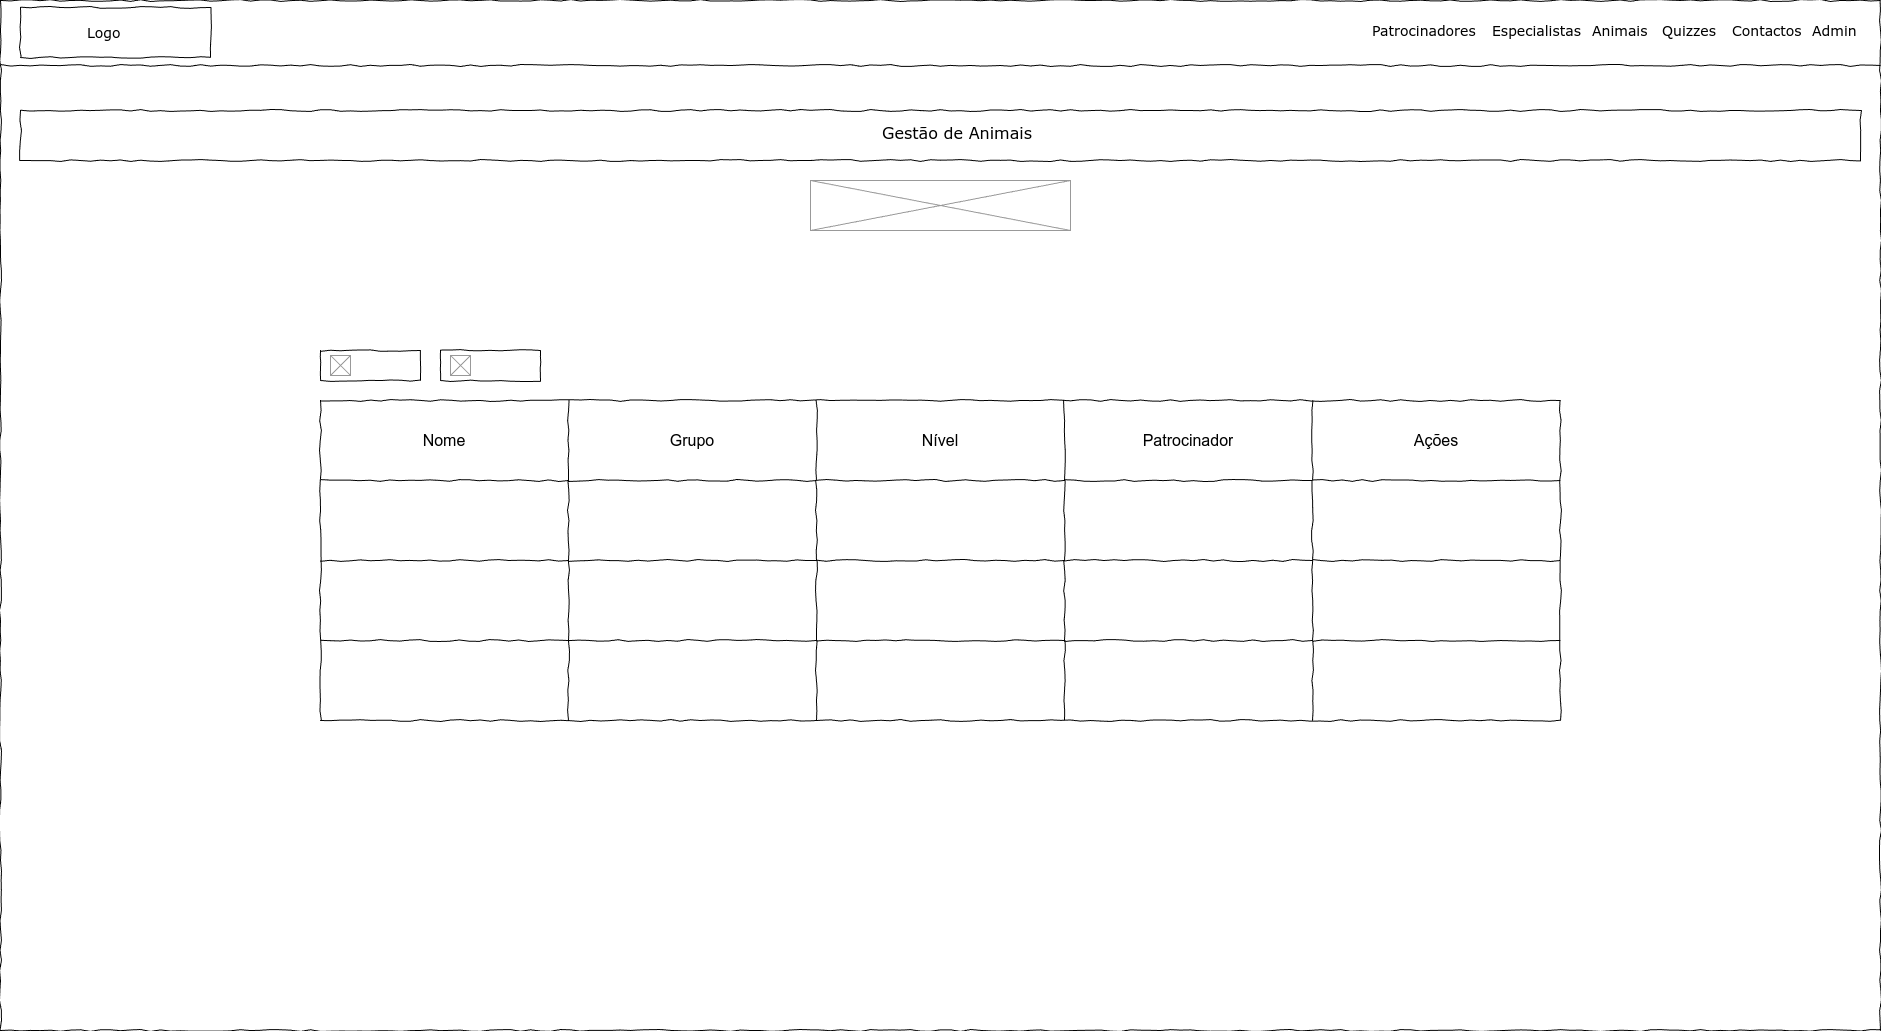

The diagram above was exported from draw.io. Its source (the exported page's mxGraphModel, read from the mxfile embedded in the PNG):
<mxGraphModel dx="1983" dy="1246" grid="1" gridSize="10" guides="1" tooltips="1" connect="1" arrows="1" fold="1" page="1" pageScale="1" pageWidth="1920" pageHeight="1080" background="none" math="0" shadow="0">
  <root>
    <mxCell id="YiHIS61v4cPFx5eqZlM3-0" />
    <mxCell id="YiHIS61v4cPFx5eqZlM3-1" style="locked=1;" parent="YiHIS61v4cPFx5eqZlM3-0" />
    <mxCell id="YiHIS61v4cPFx5eqZlM3-2" value="Skeleton" style="locked=1;" parent="YiHIS61v4cPFx5eqZlM3-0" />
    <mxCell id="YiHIS61v4cPFx5eqZlM3-3" value="" style="whiteSpace=wrap;html=1;rounded=0;shadow=0;labelBackgroundColor=none;strokeColor=#000000;strokeWidth=1;fillColor=none;fontFamily=Verdana;fontSize=12;fontColor=#000000;align=center;comic=1;" parent="YiHIS61v4cPFx5eqZlM3-2" vertex="1">
      <mxGeometry x="20" y="20" width="1880" height="1030" as="geometry" />
    </mxCell>
    <mxCell id="YiHIS61v4cPFx5eqZlM3-4" value="" style="whiteSpace=wrap;html=1;rounded=0;shadow=0;labelBackgroundColor=none;strokeWidth=1;fontFamily=Verdana;fontSize=28;align=center;comic=1;" parent="YiHIS61v4cPFx5eqZlM3-2" vertex="1">
      <mxGeometry x="40" y="27" width="190" height="50" as="geometry" />
    </mxCell>
    <mxCell id="YiHIS61v4cPFx5eqZlM3-5" value="" style="line;strokeWidth=1;html=1;rounded=0;shadow=0;labelBackgroundColor=none;fillColor=none;fontFamily=Verdana;fontSize=14;fontColor=#000000;align=center;comic=1;" parent="YiHIS61v4cPFx5eqZlM3-2" vertex="1">
      <mxGeometry x="20" y="60" width="1880" height="50" as="geometry" />
    </mxCell>
    <mxCell id="YiHIS61v4cPFx5eqZlM3-6" value="Logo" style="text;html=1;points=[];align=left;verticalAlign=top;spacingTop=-4;fontSize=14;fontFamily=Verdana" parent="YiHIS61v4cPFx5eqZlM3-2" vertex="1">
      <mxGeometry x="105" y="42" width="60" height="20" as="geometry" />
    </mxCell>
    <mxCell id="YiHIS61v4cPFx5eqZlM3-7" value="" style="group;fontSize=14;" parent="YiHIS61v4cPFx5eqZlM3-2" vertex="1" connectable="0">
      <mxGeometry x="1390" y="40" width="500" height="20" as="geometry" />
    </mxCell>
    <mxCell id="YiHIS61v4cPFx5eqZlM3-8" value="Animais" style="text;html=1;points=[];align=left;verticalAlign=top;spacingTop=-4;fontSize=14;fontFamily=Verdana" parent="YiHIS61v4cPFx5eqZlM3-7" vertex="1">
      <mxGeometry x="220" width="60" height="20" as="geometry" />
    </mxCell>
    <mxCell id="YiHIS61v4cPFx5eqZlM3-9" value="Quizzes" style="text;html=1;points=[];align=left;verticalAlign=top;spacingTop=-4;fontSize=14;fontFamily=Verdana" parent="YiHIS61v4cPFx5eqZlM3-7" vertex="1">
      <mxGeometry x="290" width="60" height="20" as="geometry" />
    </mxCell>
    <mxCell id="YiHIS61v4cPFx5eqZlM3-10" value="Contactos" style="text;html=1;points=[];align=left;verticalAlign=top;spacingTop=-4;fontSize=14;fontFamily=Verdana" parent="YiHIS61v4cPFx5eqZlM3-7" vertex="1">
      <mxGeometry x="360" width="60" height="20" as="geometry" />
    </mxCell>
    <mxCell id="YiHIS61v4cPFx5eqZlM3-11" value="Admin" style="text;html=1;points=[];align=left;verticalAlign=top;spacingTop=-4;fontSize=14;fontFamily=Verdana" parent="YiHIS61v4cPFx5eqZlM3-7" vertex="1">
      <mxGeometry x="440" width="60" height="20" as="geometry" />
    </mxCell>
    <mxCell id="YiHIS61v4cPFx5eqZlM3-12" value="Especialistas" style="text;html=1;points=[];align=left;verticalAlign=top;spacingTop=-4;fontSize=14;fontFamily=Verdana" parent="YiHIS61v4cPFx5eqZlM3-7" vertex="1">
      <mxGeometry x="120" width="60" height="20" as="geometry" />
    </mxCell>
    <mxCell id="YiHIS61v4cPFx5eqZlM3-13" value="Patrocinadores" style="text;html=1;points=[];align=left;verticalAlign=top;spacingTop=-4;fontSize=14;fontFamily=Verdana" parent="YiHIS61v4cPFx5eqZlM3-7" vertex="1">
      <mxGeometry width="60" height="20" as="geometry" />
    </mxCell>
    <mxCell id="YiHIS61v4cPFx5eqZlM3-14" value="Body" style="locked=1;" parent="YiHIS61v4cPFx5eqZlM3-0" />
    <mxCell id="YiHIS61v4cPFx5eqZlM3-15" value="" style="group" parent="YiHIS61v4cPFx5eqZlM3-14" vertex="1" connectable="0">
      <mxGeometry x="40" y="130" width="1840" height="50" as="geometry" />
    </mxCell>
    <mxCell id="YiHIS61v4cPFx5eqZlM3-16" value="" style="whiteSpace=wrap;html=1;rounded=0;shadow=0;labelBackgroundColor=none;strokeWidth=1;fillColor=none;fontFamily=Verdana;fontSize=12;align=center;comic=1;" parent="YiHIS61v4cPFx5eqZlM3-15" vertex="1">
      <mxGeometry width="1840" height="50" as="geometry" />
    </mxCell>
    <mxCell id="YiHIS61v4cPFx5eqZlM3-17" value="Gestão de Animais" style="text;html=1;points=[];align=left;verticalAlign=top;spacingTop=-4;fontSize=16;fontFamily=Verdana" parent="YiHIS61v4cPFx5eqZlM3-15" vertex="1">
      <mxGeometry x="860" y="10" width="60" height="20" as="geometry" />
    </mxCell>
    <mxCell id="KTrXAdVTcTi28StamvU_-0" value="" style="shape=table;startSize=0;container=1;collapsible=0;childLayout=tableLayout;comic=1;fontSize=16;" vertex="1" parent="YiHIS61v4cPFx5eqZlM3-14">
      <mxGeometry x="340" y="420" width="1240" height="320" as="geometry" />
    </mxCell>
    <mxCell id="KTrXAdVTcTi28StamvU_-1" value="" style="shape=tableRow;horizontal=0;startSize=0;swimlaneHead=0;swimlaneBody=0;strokeColor=inherit;top=0;left=0;bottom=0;right=0;collapsible=0;dropTarget=0;fillColor=none;points=[[0,0.5],[1,0.5]];portConstraint=eastwest;fontSize=16;" vertex="1" parent="KTrXAdVTcTi28StamvU_-0">
      <mxGeometry width="1240" height="80" as="geometry" />
    </mxCell>
    <mxCell id="KTrXAdVTcTi28StamvU_-2" value="Nome" style="shape=partialRectangle;html=1;whiteSpace=wrap;connectable=0;strokeColor=inherit;overflow=hidden;fillColor=none;top=0;left=0;bottom=0;right=0;pointerEvents=1;fontSize=16;" vertex="1" parent="KTrXAdVTcTi28StamvU_-1">
      <mxGeometry width="248" height="80" as="geometry">
        <mxRectangle width="248" height="80" as="alternateBounds" />
      </mxGeometry>
    </mxCell>
    <mxCell id="KTrXAdVTcTi28StamvU_-3" value="Grupo" style="shape=partialRectangle;html=1;whiteSpace=wrap;connectable=0;strokeColor=inherit;overflow=hidden;fillColor=none;top=0;left=0;bottom=0;right=0;pointerEvents=1;fontSize=16;" vertex="1" parent="KTrXAdVTcTi28StamvU_-1">
      <mxGeometry x="248" width="248" height="80" as="geometry">
        <mxRectangle width="248" height="80" as="alternateBounds" />
      </mxGeometry>
    </mxCell>
    <mxCell id="KTrXAdVTcTi28StamvU_-4" value="Nível" style="shape=partialRectangle;html=1;whiteSpace=wrap;connectable=0;strokeColor=inherit;overflow=hidden;fillColor=none;top=0;left=0;bottom=0;right=0;pointerEvents=1;fontSize=16;" vertex="1" parent="KTrXAdVTcTi28StamvU_-1">
      <mxGeometry x="496" width="248" height="80" as="geometry">
        <mxRectangle width="248" height="80" as="alternateBounds" />
      </mxGeometry>
    </mxCell>
    <mxCell id="KTrXAdVTcTi28StamvU_-5" value="Patrocinador" style="shape=partialRectangle;html=1;whiteSpace=wrap;connectable=0;strokeColor=inherit;overflow=hidden;fillColor=none;top=0;left=0;bottom=0;right=0;pointerEvents=1;fontSize=16;" vertex="1" parent="KTrXAdVTcTi28StamvU_-1">
      <mxGeometry x="744" width="248" height="80" as="geometry">
        <mxRectangle width="248" height="80" as="alternateBounds" />
      </mxGeometry>
    </mxCell>
    <mxCell id="KTrXAdVTcTi28StamvU_-6" value="Ações" style="shape=partialRectangle;html=1;whiteSpace=wrap;connectable=0;strokeColor=inherit;overflow=hidden;fillColor=none;top=0;left=0;bottom=0;right=0;pointerEvents=1;fontSize=16;" vertex="1" parent="KTrXAdVTcTi28StamvU_-1">
      <mxGeometry x="992" width="248" height="80" as="geometry">
        <mxRectangle width="248" height="80" as="alternateBounds" />
      </mxGeometry>
    </mxCell>
    <mxCell id="KTrXAdVTcTi28StamvU_-7" value="" style="shape=tableRow;horizontal=0;startSize=0;swimlaneHead=0;swimlaneBody=0;strokeColor=inherit;top=0;left=0;bottom=0;right=0;collapsible=0;dropTarget=0;fillColor=none;points=[[0,0.5],[1,0.5]];portConstraint=eastwest;fontSize=16;" vertex="1" parent="KTrXAdVTcTi28StamvU_-0">
      <mxGeometry y="80" width="1240" height="80" as="geometry" />
    </mxCell>
    <mxCell id="KTrXAdVTcTi28StamvU_-8" value="" style="shape=partialRectangle;html=1;whiteSpace=wrap;connectable=0;strokeColor=inherit;overflow=hidden;fillColor=none;top=0;left=0;bottom=0;right=0;pointerEvents=1;fontSize=16;" vertex="1" parent="KTrXAdVTcTi28StamvU_-7">
      <mxGeometry width="248" height="80" as="geometry">
        <mxRectangle width="248" height="80" as="alternateBounds" />
      </mxGeometry>
    </mxCell>
    <mxCell id="KTrXAdVTcTi28StamvU_-9" value="" style="shape=partialRectangle;html=1;whiteSpace=wrap;connectable=0;strokeColor=inherit;overflow=hidden;fillColor=none;top=0;left=0;bottom=0;right=0;pointerEvents=1;fontSize=16;" vertex="1" parent="KTrXAdVTcTi28StamvU_-7">
      <mxGeometry x="248" width="248" height="80" as="geometry">
        <mxRectangle width="248" height="80" as="alternateBounds" />
      </mxGeometry>
    </mxCell>
    <mxCell id="KTrXAdVTcTi28StamvU_-10" value="" style="shape=partialRectangle;html=1;whiteSpace=wrap;connectable=0;strokeColor=inherit;overflow=hidden;fillColor=none;top=0;left=0;bottom=0;right=0;pointerEvents=1;fontSize=16;" vertex="1" parent="KTrXAdVTcTi28StamvU_-7">
      <mxGeometry x="496" width="248" height="80" as="geometry">
        <mxRectangle width="248" height="80" as="alternateBounds" />
      </mxGeometry>
    </mxCell>
    <mxCell id="KTrXAdVTcTi28StamvU_-11" value="" style="shape=partialRectangle;html=1;whiteSpace=wrap;connectable=0;strokeColor=inherit;overflow=hidden;fillColor=none;top=0;left=0;bottom=0;right=0;pointerEvents=1;fontSize=16;" vertex="1" parent="KTrXAdVTcTi28StamvU_-7">
      <mxGeometry x="744" width="248" height="80" as="geometry">
        <mxRectangle width="248" height="80" as="alternateBounds" />
      </mxGeometry>
    </mxCell>
    <mxCell id="KTrXAdVTcTi28StamvU_-12" value="" style="shape=partialRectangle;html=1;whiteSpace=wrap;connectable=0;strokeColor=inherit;overflow=hidden;fillColor=none;top=0;left=0;bottom=0;right=0;pointerEvents=1;fontSize=16;" vertex="1" parent="KTrXAdVTcTi28StamvU_-7">
      <mxGeometry x="992" width="248" height="80" as="geometry">
        <mxRectangle width="248" height="80" as="alternateBounds" />
      </mxGeometry>
    </mxCell>
    <mxCell id="KTrXAdVTcTi28StamvU_-13" value="" style="shape=tableRow;horizontal=0;startSize=0;swimlaneHead=0;swimlaneBody=0;strokeColor=inherit;top=0;left=0;bottom=0;right=0;collapsible=0;dropTarget=0;fillColor=none;points=[[0,0.5],[1,0.5]];portConstraint=eastwest;fontSize=16;" vertex="1" parent="KTrXAdVTcTi28StamvU_-0">
      <mxGeometry y="160" width="1240" height="80" as="geometry" />
    </mxCell>
    <mxCell id="KTrXAdVTcTi28StamvU_-14" value="" style="shape=partialRectangle;html=1;whiteSpace=wrap;connectable=0;strokeColor=inherit;overflow=hidden;fillColor=none;top=0;left=0;bottom=0;right=0;pointerEvents=1;fontSize=16;" vertex="1" parent="KTrXAdVTcTi28StamvU_-13">
      <mxGeometry width="248" height="80" as="geometry">
        <mxRectangle width="248" height="80" as="alternateBounds" />
      </mxGeometry>
    </mxCell>
    <mxCell id="KTrXAdVTcTi28StamvU_-15" value="" style="shape=partialRectangle;html=1;whiteSpace=wrap;connectable=0;strokeColor=inherit;overflow=hidden;fillColor=none;top=0;left=0;bottom=0;right=0;pointerEvents=1;fontSize=16;" vertex="1" parent="KTrXAdVTcTi28StamvU_-13">
      <mxGeometry x="248" width="248" height="80" as="geometry">
        <mxRectangle width="248" height="80" as="alternateBounds" />
      </mxGeometry>
    </mxCell>
    <mxCell id="KTrXAdVTcTi28StamvU_-16" value="" style="shape=partialRectangle;html=1;whiteSpace=wrap;connectable=0;strokeColor=inherit;overflow=hidden;fillColor=none;top=0;left=0;bottom=0;right=0;pointerEvents=1;fontSize=16;" vertex="1" parent="KTrXAdVTcTi28StamvU_-13">
      <mxGeometry x="496" width="248" height="80" as="geometry">
        <mxRectangle width="248" height="80" as="alternateBounds" />
      </mxGeometry>
    </mxCell>
    <mxCell id="KTrXAdVTcTi28StamvU_-17" value="" style="shape=partialRectangle;html=1;whiteSpace=wrap;connectable=0;strokeColor=inherit;overflow=hidden;fillColor=none;top=0;left=0;bottom=0;right=0;pointerEvents=1;fontSize=16;" vertex="1" parent="KTrXAdVTcTi28StamvU_-13">
      <mxGeometry x="744" width="248" height="80" as="geometry">
        <mxRectangle width="248" height="80" as="alternateBounds" />
      </mxGeometry>
    </mxCell>
    <mxCell id="KTrXAdVTcTi28StamvU_-18" value="" style="shape=partialRectangle;html=1;whiteSpace=wrap;connectable=0;strokeColor=inherit;overflow=hidden;fillColor=none;top=0;left=0;bottom=0;right=0;pointerEvents=1;fontSize=16;" vertex="1" parent="KTrXAdVTcTi28StamvU_-13">
      <mxGeometry x="992" width="248" height="80" as="geometry">
        <mxRectangle width="248" height="80" as="alternateBounds" />
      </mxGeometry>
    </mxCell>
    <mxCell id="KTrXAdVTcTi28StamvU_-19" value="" style="shape=tableRow;horizontal=0;startSize=0;swimlaneHead=0;swimlaneBody=0;strokeColor=inherit;top=0;left=0;bottom=0;right=0;collapsible=0;dropTarget=0;fillColor=none;points=[[0,0.5],[1,0.5]];portConstraint=eastwest;fontSize=16;" vertex="1" parent="KTrXAdVTcTi28StamvU_-0">
      <mxGeometry y="240" width="1240" height="80" as="geometry" />
    </mxCell>
    <mxCell id="KTrXAdVTcTi28StamvU_-20" value="" style="shape=partialRectangle;html=1;whiteSpace=wrap;connectable=0;strokeColor=inherit;overflow=hidden;fillColor=none;top=0;left=0;bottom=0;right=0;pointerEvents=1;fontSize=16;" vertex="1" parent="KTrXAdVTcTi28StamvU_-19">
      <mxGeometry width="248" height="80" as="geometry">
        <mxRectangle width="248" height="80" as="alternateBounds" />
      </mxGeometry>
    </mxCell>
    <mxCell id="KTrXAdVTcTi28StamvU_-21" value="" style="shape=partialRectangle;html=1;whiteSpace=wrap;connectable=0;strokeColor=inherit;overflow=hidden;fillColor=none;top=0;left=0;bottom=0;right=0;pointerEvents=1;fontSize=16;" vertex="1" parent="KTrXAdVTcTi28StamvU_-19">
      <mxGeometry x="248" width="248" height="80" as="geometry">
        <mxRectangle width="248" height="80" as="alternateBounds" />
      </mxGeometry>
    </mxCell>
    <mxCell id="KTrXAdVTcTi28StamvU_-22" value="" style="shape=partialRectangle;html=1;whiteSpace=wrap;connectable=0;strokeColor=inherit;overflow=hidden;fillColor=none;top=0;left=0;bottom=0;right=0;pointerEvents=1;fontSize=16;" vertex="1" parent="KTrXAdVTcTi28StamvU_-19">
      <mxGeometry x="496" width="248" height="80" as="geometry">
        <mxRectangle width="248" height="80" as="alternateBounds" />
      </mxGeometry>
    </mxCell>
    <mxCell id="KTrXAdVTcTi28StamvU_-23" value="" style="shape=partialRectangle;html=1;whiteSpace=wrap;connectable=0;strokeColor=inherit;overflow=hidden;fillColor=none;top=0;left=0;bottom=0;right=0;pointerEvents=1;fontSize=16;" vertex="1" parent="KTrXAdVTcTi28StamvU_-19">
      <mxGeometry x="744" width="248" height="80" as="geometry">
        <mxRectangle width="248" height="80" as="alternateBounds" />
      </mxGeometry>
    </mxCell>
    <mxCell id="KTrXAdVTcTi28StamvU_-24" value="" style="shape=partialRectangle;html=1;whiteSpace=wrap;connectable=0;strokeColor=inherit;overflow=hidden;fillColor=none;top=0;left=0;bottom=0;right=0;pointerEvents=1;fontSize=16;" vertex="1" parent="KTrXAdVTcTi28StamvU_-19">
      <mxGeometry x="992" width="248" height="80" as="geometry">
        <mxRectangle width="248" height="80" as="alternateBounds" />
      </mxGeometry>
    </mxCell>
    <mxCell id="lJwL35x8yH1No2dBZlbE-0" value="" style="verticalLabelPosition=bottom;shadow=0;dashed=0;align=center;html=1;verticalAlign=top;strokeWidth=1;shape=mxgraph.mockup.graphics.simpleIcon;strokeColor=#999999;" vertex="1" parent="YiHIS61v4cPFx5eqZlM3-14">
      <mxGeometry x="830" y="200" width="260" height="50" as="geometry" />
    </mxCell>
    <mxCell id="yFS7e15tOpeJfhOTxFIO-0" value="" style="rounded=0;whiteSpace=wrap;html=1;comic=1;" vertex="1" parent="YiHIS61v4cPFx5eqZlM3-14">
      <mxGeometry x="340" y="370" width="100" height="30" as="geometry" />
    </mxCell>
    <mxCell id="yFS7e15tOpeJfhOTxFIO-3" value="" style="verticalLabelPosition=bottom;shadow=0;dashed=0;align=center;html=1;verticalAlign=top;strokeWidth=1;shape=mxgraph.mockup.graphics.simpleIcon;strokeColor=#999999;" vertex="1" parent="YiHIS61v4cPFx5eqZlM3-14">
      <mxGeometry x="350" y="375" width="20" height="20" as="geometry" />
    </mxCell>
    <mxCell id="MX-EZ6yRz-BDuZ8aMecW-0" value="" style="group" vertex="1" connectable="0" parent="YiHIS61v4cPFx5eqZlM3-14">
      <mxGeometry x="460" y="370" width="100" height="30" as="geometry" />
    </mxCell>
    <mxCell id="yFS7e15tOpeJfhOTxFIO-1" value="" style="rounded=0;whiteSpace=wrap;html=1;comic=1;" vertex="1" parent="MX-EZ6yRz-BDuZ8aMecW-0">
      <mxGeometry width="100" height="30" as="geometry" />
    </mxCell>
    <mxCell id="yFS7e15tOpeJfhOTxFIO-2" value="" style="verticalLabelPosition=bottom;shadow=0;dashed=0;align=center;html=1;verticalAlign=top;strokeWidth=1;shape=mxgraph.mockup.graphics.simpleIcon;strokeColor=#999999;" vertex="1" parent="MX-EZ6yRz-BDuZ8aMecW-0">
      <mxGeometry x="10" y="5" width="20" height="20" as="geometry" />
    </mxCell>
  </root>
</mxGraphModel>